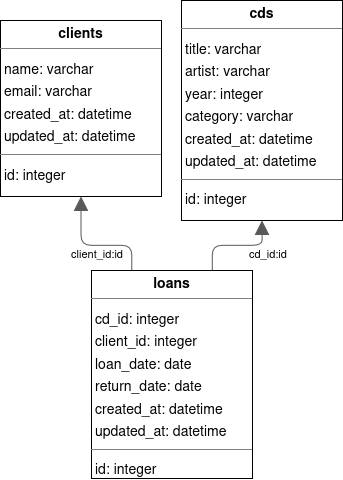

The diagram above was exported from draw.io. Its source (the exported page's mxGraphModel, read from the mxfile embedded in the PNG):
<mxGraphModel dx="2537" dy="894" grid="1" gridSize="10" guides="1" tooltips="1" connect="1" arrows="1" fold="1" page="1" pageScale="1" pageWidth="850" pageHeight="1100" background="none" math="0" shadow="0">
  <root>
    <mxCell id="0" />
    <mxCell id="1" parent="0" />
    <mxCell id="node0" value="&lt;p style=&quot;margin:0px;margin-top:4px;text-align:center;&quot;&gt;&lt;b&gt;cds&lt;/b&gt;&lt;/p&gt;&lt;hr size=&quot;1&quot;/&gt;&lt;p style=&quot;margin:0 0 0 4px;line-height:1.6;&quot;&gt; title: varchar&lt;br/&gt; artist: varchar&lt;br/&gt; year: integer&lt;br/&gt; category: varchar&lt;br/&gt; created_at: datetime&lt;br/&gt; updated_at: datetime&lt;/p&gt;&lt;hr size=&quot;1&quot;/&gt;&lt;p style=&quot;margin:0 0 0 4px;line-height:1.6;&quot;&gt; id: integer&lt;/p&gt;" style="verticalAlign=top;align=left;overflow=fill;fontSize=14;fontFamily=Helvetica;html=1;rounded=0;shadow=0;comic=0;labelBackgroundColor=none;strokeWidth=1;" parent="1" vertex="1">
      <mxGeometry x="64" y="700" width="161" height="220" as="geometry" />
    </mxCell>
    <mxCell id="node2" value="&lt;p style=&quot;margin:0px;margin-top:4px;text-align:center;&quot;&gt;&lt;b&gt;clients&lt;/b&gt;&lt;/p&gt;&lt;hr size=&quot;1&quot;/&gt;&lt;p style=&quot;margin:0 0 0 4px;line-height:1.6;&quot;&gt; name: varchar&lt;br/&gt; email: varchar&lt;br/&gt; created_at: datetime&lt;br/&gt; updated_at: datetime&lt;/p&gt;&lt;hr size=&quot;1&quot;/&gt;&lt;p style=&quot;margin:0 0 0 4px;line-height:1.6;&quot;&gt; id: integer&lt;/p&gt;" style="verticalAlign=top;align=left;overflow=fill;fontSize=14;fontFamily=Helvetica;html=1;rounded=0;shadow=0;comic=0;labelBackgroundColor=none;strokeWidth=1;" parent="1" vertex="1">
      <mxGeometry x="-117" y="720" width="161" height="176" as="geometry" />
    </mxCell>
    <mxCell id="node1" value="&lt;p style=&quot;margin:0px;margin-top:4px;text-align:center;&quot;&gt;&lt;b&gt;loans&lt;/b&gt;&lt;/p&gt;&lt;hr size=&quot;1&quot;/&gt;&lt;p style=&quot;margin:0 0 0 4px;line-height:1.6;&quot;&gt; cd_id: integer&lt;br/&gt; client_id: integer&lt;br/&gt; loan_date: date&lt;br/&gt; return_date: date&lt;br/&gt; created_at: datetime&lt;br/&gt; updated_at: datetime&lt;/p&gt;&lt;hr size=&quot;1&quot;/&gt;&lt;p style=&quot;margin:0 0 0 4px;line-height:1.6;&quot;&gt; id: integer&lt;/p&gt;" style="verticalAlign=top;align=left;overflow=fill;fontSize=14;fontFamily=Helvetica;html=1;rounded=0;shadow=0;comic=0;labelBackgroundColor=none;strokeWidth=1;" parent="1" vertex="1">
      <mxGeometry x="-26" y="970" width="161" height="208" as="geometry" />
    </mxCell>
    <mxCell id="edge0" value="" style="html=1;rounded=1;edgeStyle=orthogonalEdgeStyle;dashed=0;startArrow=none;endArrow=block;endSize=12;strokeColor=#595959;exitX=0.750;exitY=0.000;exitDx=0;exitDy=0;entryX=0.500;entryY=1.000;entryDx=0;entryDy=0;" parent="1" source="node1" target="node0" edge="1">
      <mxGeometry width="50" height="50" relative="1" as="geometry">
        <Array as="points">
          <mxPoint x="94" y="945" />
          <mxPoint x="145" y="945" />
        </Array>
      </mxGeometry>
    </mxCell>
    <mxCell id="label2" value="cd_id:id" style="edgeLabel;resizable=0;html=1;align=left;verticalAlign=top;strokeColor=default;" parent="edge0" vertex="1" connectable="0">
      <mxGeometry x="130" y="940" as="geometry" />
    </mxCell>
    <mxCell id="edge1" value="" style="html=1;rounded=1;edgeStyle=orthogonalEdgeStyle;dashed=0;startArrow=none;endArrow=block;endSize=12;strokeColor=#595959;exitX=0.250;exitY=0.000;exitDx=0;exitDy=0;entryX=0.500;entryY=1.000;entryDx=0;entryDy=0;" parent="1" source="node1" target="node2" edge="1">
      <mxGeometry width="50" height="50" relative="1" as="geometry">
        <Array as="points">
          <mxPoint x="14" y="945" />
          <mxPoint x="-36" y="945" />
        </Array>
      </mxGeometry>
    </mxCell>
    <mxCell id="label8" value="client_id:id" style="edgeLabel;resizable=0;html=1;align=left;verticalAlign=top;strokeColor=default;" parent="edge1" vertex="1" connectable="0">
      <mxGeometry x="-48" y="940" as="geometry" />
    </mxCell>
  </root>
</mxGraphModel>